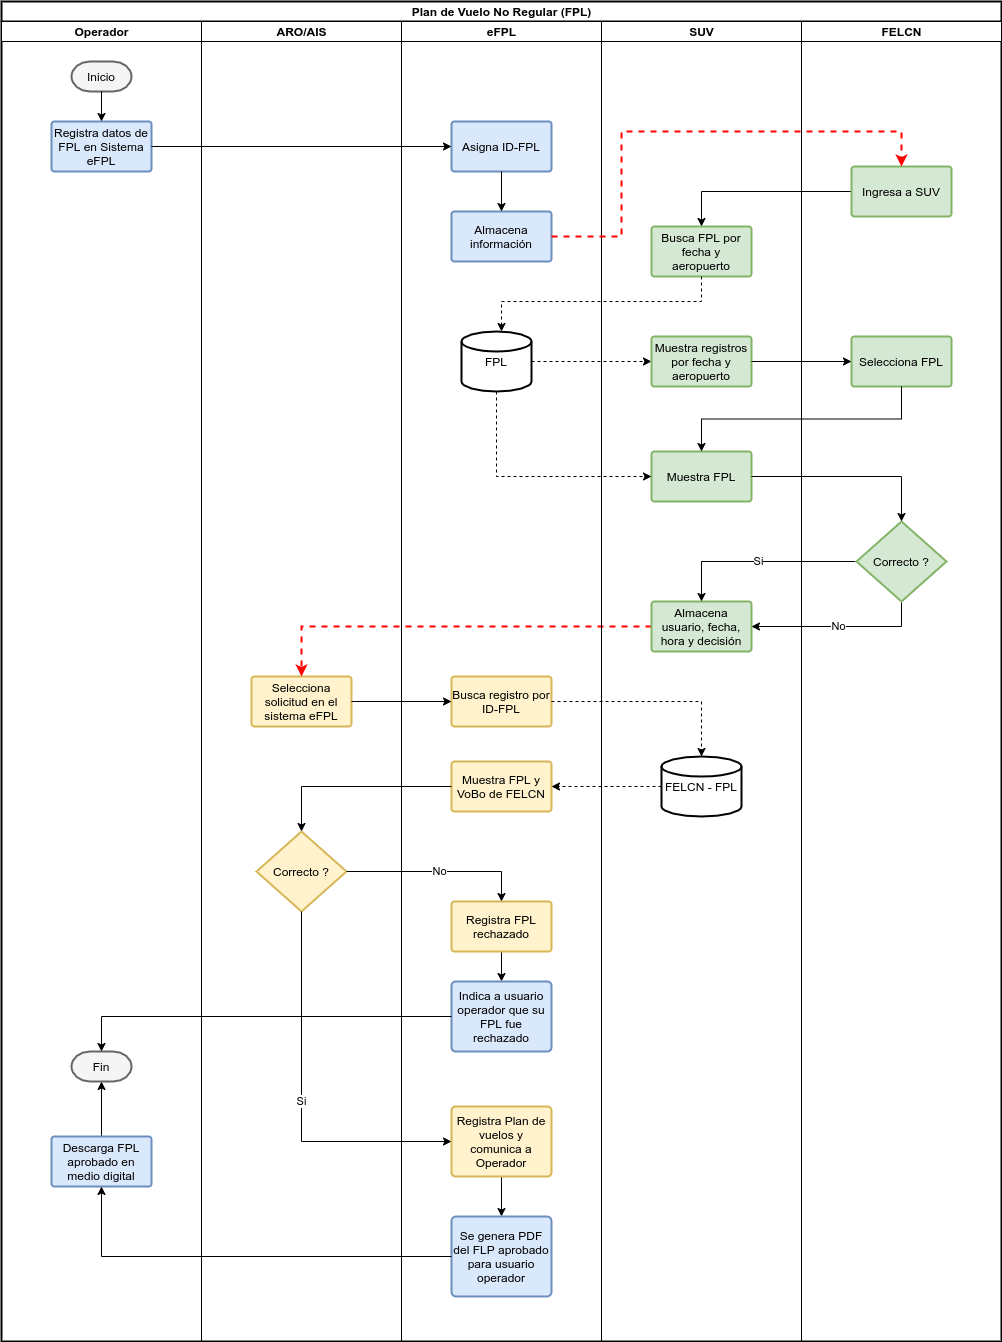

The diagram above was exported from draw.io. Its source (the exported page's mxGraphModel, read from the mxfile embedded in the PNG):
<mxGraphModel dx="1422" dy="772" grid="1" gridSize="10" guides="1" tooltips="1" connect="1" arrows="1" fold="1" page="1" pageScale="1" pageWidth="1100" pageHeight="850" math="0" shadow="0">
  <root>
    <mxCell id="0" />
    <mxCell id="1" parent="0" />
    <mxCell id="37f9da3bab8f4119-1" value="Plan de Vuelo No Regular (FPL)" style="swimlane;html=1;childLayout=stackLayout;resizeParent=1;resizeParentMax=0;startSize=20;strokeColor=#000000;strokeWidth=2;fontFamily=Helvetica;fontColor=#000000;align=center;" parent="1" vertex="1">
      <mxGeometry x="40" y="40" width="1000" height="1340" as="geometry" />
    </mxCell>
    <mxCell id="37f9da3bab8f4119-2" value="Operador" style="swimlane;html=1;startSize=20;" parent="37f9da3bab8f4119-1" vertex="1">
      <mxGeometry y="20" width="200" height="1320" as="geometry" />
    </mxCell>
    <mxCell id="37f9da3bab8f4119-11" value="Inicio" style="strokeWidth=2;html=1;shape=mxgraph.flowchart.terminator;whiteSpace=wrap;fontFamily=Helvetica;fontColor=#000000;align=center;fillColor=#f5f5f5;strokeColor=#666666;" parent="37f9da3bab8f4119-2" vertex="1">
      <mxGeometry x="70" y="40" width="60" height="30" as="geometry" />
    </mxCell>
    <mxCell id="37f9da3bab8f4119-12" value="Registra datos de FPL en Sistema eFPL" style="strokeWidth=2;html=1;shape=mxgraph.flowchart.process;whiteSpace=wrap;fontFamily=Helvetica;fontColor=#000000;align=center;fillColor=#dae8fc;strokeColor=#6c8ebf;" parent="37f9da3bab8f4119-2" vertex="1">
      <mxGeometry x="50" y="100" width="100" height="50" as="geometry" />
    </mxCell>
    <mxCell id="37f9da3bab8f4119-14" style="edgeStyle=orthogonalEdgeStyle;rounded=0;html=1;jettySize=auto;orthogonalLoop=1;fontFamily=Helvetica;fontColor=#000000;" parent="37f9da3bab8f4119-2" source="37f9da3bab8f4119-11" target="37f9da3bab8f4119-12" edge="1">
      <mxGeometry relative="1" as="geometry" />
    </mxCell>
    <mxCell id="5091c54de8a29f83-8" style="edgeStyle=orthogonalEdgeStyle;rounded=0;html=1;jettySize=auto;orthogonalLoop=1;fontFamily=Helvetica;fontColor=#000000;" parent="37f9da3bab8f4119-2" source="5091c54de8a29f83-3" target="5091c54de8a29f83-7" edge="1">
      <mxGeometry relative="1" as="geometry" />
    </mxCell>
    <mxCell id="5091c54de8a29f83-3" value="Descarga FPL aprobado en medio digital" style="strokeWidth=2;html=1;shape=mxgraph.flowchart.process;whiteSpace=wrap;fontFamily=Helvetica;fontColor=#000000;align=center;fillColor=#dae8fc;strokeColor=#6c8ebf;" parent="37f9da3bab8f4119-2" vertex="1">
      <mxGeometry x="50" y="1115" width="100" height="50" as="geometry" />
    </mxCell>
    <mxCell id="5091c54de8a29f83-7" value="Fin" style="strokeWidth=2;html=1;shape=mxgraph.flowchart.terminator;whiteSpace=wrap;fontFamily=Helvetica;fontColor=#000000;align=center;fillColor=#f5f5f5;strokeColor=#666666;" parent="37f9da3bab8f4119-2" vertex="1">
      <mxGeometry x="70" y="1030" width="60" height="30" as="geometry" />
    </mxCell>
    <mxCell id="37f9da3bab8f4119-3" value="ARO/AIS" style="swimlane;html=1;startSize=20;" parent="37f9da3bab8f4119-1" vertex="1">
      <mxGeometry x="200" y="20" width="200" height="1320" as="geometry" />
    </mxCell>
    <mxCell id="52436ca109edbbee-2" value="Selecciona solicitud en el sistema eFPL" style="strokeWidth=2;html=1;shape=mxgraph.flowchart.process;whiteSpace=wrap;fontFamily=Helvetica;fontColor=#000000;align=center;fillColor=#fff2cc;strokeColor=#d6b656;" parent="37f9da3bab8f4119-3" vertex="1">
      <mxGeometry x="50" y="655" width="100" height="50" as="geometry" />
    </mxCell>
    <mxCell id="52436ca109edbbee-9" value="Correcto ?" style="strokeWidth=2;html=1;shape=mxgraph.flowchart.decision;whiteSpace=wrap;fontFamily=Helvetica;fontColor=#000000;align=center;fillColor=#fff2cc;strokeColor=#d6b656;" parent="37f9da3bab8f4119-3" vertex="1">
      <mxGeometry x="55" y="810" width="90" height="80" as="geometry" />
    </mxCell>
    <mxCell id="37f9da3bab8f4119-24" style="edgeStyle=orthogonalEdgeStyle;rounded=0;html=1;jettySize=auto;orthogonalLoop=1;fontFamily=Helvetica;fontColor=#000000;dashed=1;" parent="37f9da3bab8f4119-1" source="37f9da3bab8f4119-22" target="37f9da3bab8f4119-19" edge="1">
      <mxGeometry relative="1" as="geometry" />
    </mxCell>
    <mxCell id="5091c54de8a29f83-16" style="edgeStyle=orthogonalEdgeStyle;rounded=0;html=1;jettySize=auto;orthogonalLoop=1;strokeColor=#FF0000;fontFamily=Helvetica;fontColor=#000000;strokeWidth=2;dashed=1;" parent="37f9da3bab8f4119-1" source="37f9da3bab8f4119-26" target="52436ca109edbbee-2" edge="1">
      <mxGeometry relative="1" as="geometry">
        <mxPoint x="350" y="485" as="targetPoint" />
      </mxGeometry>
    </mxCell>
    <mxCell id="37f9da3bab8f4119-9" value="eFPL" style="swimlane;html=1;startSize=20;" parent="37f9da3bab8f4119-1" vertex="1">
      <mxGeometry x="400" y="20" width="200" height="1320" as="geometry" />
    </mxCell>
    <mxCell id="37f9da3bab8f4119-13" value="Asigna ID-FPL " style="strokeWidth=2;html=1;shape=mxgraph.flowchart.process;whiteSpace=wrap;fontFamily=Helvetica;fontColor=#000000;align=center;fillColor=#dae8fc;strokeColor=#6c8ebf;" parent="37f9da3bab8f4119-9" vertex="1">
      <mxGeometry x="50" y="100" width="100" height="50" as="geometry" />
    </mxCell>
    <mxCell id="37f9da3bab8f4119-22" value="FPL" style="strokeWidth=2;html=1;shape=mxgraph.flowchart.database;whiteSpace=wrap;fontFamily=Helvetica;fontColor=#000000;align=center;" parent="37f9da3bab8f4119-9" vertex="1">
      <mxGeometry x="60" y="310" width="70" height="60" as="geometry" />
    </mxCell>
    <mxCell id="5091c54de8a29f83-2" value="Almacena información" style="strokeWidth=2;html=1;shape=mxgraph.flowchart.process;whiteSpace=wrap;fontFamily=Helvetica;fontColor=#000000;align=center;fillColor=#dae8fc;strokeColor=#6c8ebf;" parent="37f9da3bab8f4119-9" vertex="1">
      <mxGeometry x="50" y="190" width="100" height="50" as="geometry" />
    </mxCell>
    <mxCell id="52436ca109edbbee-3" value="Busca registro por ID-FPL" style="strokeWidth=2;html=1;shape=mxgraph.flowchart.process;whiteSpace=wrap;fontFamily=Helvetica;fontColor=#000000;align=center;fillColor=#fff2cc;strokeColor=#d6b656;" parent="37f9da3bab8f4119-9" vertex="1">
      <mxGeometry x="50" y="655" width="100" height="50" as="geometry" />
    </mxCell>
    <mxCell id="52436ca109edbbee-7" value="Muestra FPL y VoBo de FELCN" style="strokeWidth=2;html=1;shape=mxgraph.flowchart.process;whiteSpace=wrap;fontFamily=Helvetica;fontColor=#000000;align=center;fillColor=#fff2cc;strokeColor=#d6b656;" parent="37f9da3bab8f4119-9" vertex="1">
      <mxGeometry x="50" y="740" width="100" height="50" as="geometry" />
    </mxCell>
    <mxCell id="5091c54de8a29f83-5" style="edgeStyle=orthogonalEdgeStyle;rounded=0;html=1;jettySize=auto;orthogonalLoop=1;fontFamily=Helvetica;fontColor=#000000;" parent="37f9da3bab8f4119-9" source="52436ca109edbbee-13" target="5091c54de8a29f83-1" edge="1">
      <mxGeometry relative="1" as="geometry" />
    </mxCell>
    <mxCell id="52436ca109edbbee-13" value="Registra Plan de vuelos y comunica a Operador" style="strokeWidth=2;html=1;shape=mxgraph.flowchart.process;whiteSpace=wrap;fontFamily=Helvetica;fontColor=#000000;align=center;fillColor=#fff2cc;strokeColor=#d6b656;" parent="37f9da3bab8f4119-9" vertex="1">
      <mxGeometry x="50" y="1085" width="100" height="70" as="geometry" />
    </mxCell>
    <mxCell id="5091c54de8a29f83-13" style="edgeStyle=orthogonalEdgeStyle;rounded=0;html=1;jettySize=auto;orthogonalLoop=1;fontFamily=Helvetica;fontColor=#000000;" parent="37f9da3bab8f4119-9" source="52436ca109edbbee-15" target="5091c54de8a29f83-12" edge="1">
      <mxGeometry relative="1" as="geometry" />
    </mxCell>
    <mxCell id="52436ca109edbbee-15" value="Registra FPL rechazado" style="strokeWidth=2;html=1;shape=mxgraph.flowchart.process;whiteSpace=wrap;fontFamily=Helvetica;fontColor=#000000;align=center;fillColor=#fff2cc;strokeColor=#d6b656;" parent="37f9da3bab8f4119-9" vertex="1">
      <mxGeometry x="50" y="880" width="100" height="50" as="geometry" />
    </mxCell>
    <mxCell id="5091c54de8a29f83-1" value="Se genera PDF del FLP aprobado para usuario operador" style="strokeWidth=2;html=1;shape=mxgraph.flowchart.process;whiteSpace=wrap;fontFamily=Helvetica;fontColor=#000000;align=center;fillColor=#dae8fc;strokeColor=#6c8ebf;" parent="37f9da3bab8f4119-9" vertex="1">
      <mxGeometry x="50" y="1195" width="100" height="80" as="geometry" />
    </mxCell>
    <mxCell id="5091c54de8a29f83-12" value="Indica a usuario operador que su FPL fue rechazado" style="strokeWidth=2;html=1;shape=mxgraph.flowchart.process;whiteSpace=wrap;fontFamily=Helvetica;fontColor=#000000;align=center;fillColor=#dae8fc;strokeColor=#6c8ebf;" parent="37f9da3bab8f4119-9" vertex="1">
      <mxGeometry x="50" y="960" width="100" height="70" as="geometry" />
    </mxCell>
    <mxCell id="5091c54de8a29f83-10" style="edgeStyle=orthogonalEdgeStyle;rounded=0;html=1;jettySize=auto;orthogonalLoop=1;strokeColor=#000000;fontFamily=Helvetica;fontColor=#000000;" parent="37f9da3bab8f4119-9" source="37f9da3bab8f4119-13" target="5091c54de8a29f83-2" edge="1">
      <mxGeometry relative="1" as="geometry" />
    </mxCell>
    <mxCell id="52436ca109edbbee-6" style="edgeStyle=orthogonalEdgeStyle;rounded=0;html=1;jettySize=auto;orthogonalLoop=1;fontFamily=Helvetica;fontColor=#000000;" parent="37f9da3bab8f4119-1" source="52436ca109edbbee-2" target="52436ca109edbbee-3" edge="1">
      <mxGeometry relative="1" as="geometry" />
    </mxCell>
    <mxCell id="52436ca109edbbee-10" style="edgeStyle=orthogonalEdgeStyle;rounded=0;html=1;entryX=0.5;entryY=0;entryPerimeter=0;jettySize=auto;orthogonalLoop=1;fontFamily=Helvetica;fontColor=#000000;" parent="37f9da3bab8f4119-1" source="52436ca109edbbee-7" target="52436ca109edbbee-9" edge="1">
      <mxGeometry relative="1" as="geometry" />
    </mxCell>
    <mxCell id="52436ca109edbbee-11" style="edgeStyle=orthogonalEdgeStyle;rounded=0;html=1;jettySize=auto;orthogonalLoop=1;fontFamily=Helvetica;fontColor=#000000;dashed=1;" parent="37f9da3bab8f4119-1" source="52436ca109edbbee-3" target="52436ca109edbbee-4" edge="1">
      <mxGeometry relative="1" as="geometry" />
    </mxCell>
    <mxCell id="52436ca109edbbee-12" style="edgeStyle=orthogonalEdgeStyle;rounded=0;html=1;entryX=1;entryY=0.5;entryPerimeter=0;jettySize=auto;orthogonalLoop=1;fontFamily=Helvetica;fontColor=#000000;dashed=1;" parent="37f9da3bab8f4119-1" source="52436ca109edbbee-4" target="52436ca109edbbee-7" edge="1">
      <mxGeometry relative="1" as="geometry" />
    </mxCell>
    <mxCell id="52436ca109edbbee-14" value="Si" style="edgeStyle=orthogonalEdgeStyle;rounded=0;html=1;entryX=0;entryY=0.5;entryPerimeter=0;jettySize=auto;orthogonalLoop=1;fontFamily=Helvetica;fontColor=#000000;exitX=0.5;exitY=1;exitPerimeter=0;" parent="37f9da3bab8f4119-1" source="52436ca109edbbee-9" target="52436ca109edbbee-13" edge="1">
      <mxGeometry relative="1" as="geometry" />
    </mxCell>
    <mxCell id="52436ca109edbbee-16" value="No" style="edgeStyle=orthogonalEdgeStyle;rounded=0;html=1;entryX=0.5;entryY=0;entryPerimeter=0;jettySize=auto;orthogonalLoop=1;fontFamily=Helvetica;fontColor=#000000;" parent="37f9da3bab8f4119-1" source="52436ca109edbbee-9" target="52436ca109edbbee-15" edge="1">
      <mxGeometry relative="1" as="geometry" />
    </mxCell>
    <mxCell id="5091c54de8a29f83-6" style="edgeStyle=orthogonalEdgeStyle;rounded=0;html=1;jettySize=auto;orthogonalLoop=1;fontFamily=Helvetica;fontColor=#000000;" parent="37f9da3bab8f4119-1" source="5091c54de8a29f83-1" target="5091c54de8a29f83-3" edge="1">
      <mxGeometry relative="1" as="geometry" />
    </mxCell>
    <mxCell id="5091c54de8a29f83-14" style="edgeStyle=orthogonalEdgeStyle;rounded=0;html=1;entryX=0.5;entryY=0;entryPerimeter=0;jettySize=auto;orthogonalLoop=1;fontFamily=Helvetica;fontColor=#000000;" parent="37f9da3bab8f4119-1" source="5091c54de8a29f83-12" target="5091c54de8a29f83-7" edge="1">
      <mxGeometry relative="1" as="geometry" />
    </mxCell>
    <mxCell id="37f9da3bab8f4119-4" value="SUV" style="swimlane;html=1;startSize=20;" parent="37f9da3bab8f4119-1" vertex="1">
      <mxGeometry x="600" y="20" width="200" height="1320" as="geometry" />
    </mxCell>
    <mxCell id="37f9da3bab8f4119-16" value="Busca FPL por fecha y aeropuerto" style="strokeWidth=2;html=1;shape=mxgraph.flowchart.process;whiteSpace=wrap;fontFamily=Helvetica;fontColor=#000000;align=center;fillColor=#d5e8d4;strokeColor=#82b366;" parent="37f9da3bab8f4119-4" vertex="1">
      <mxGeometry x="50" y="205" width="100" height="50" as="geometry" />
    </mxCell>
    <mxCell id="37f9da3bab8f4119-19" value="Muestra registros por fecha y aeropuerto" style="strokeWidth=2;html=1;shape=mxgraph.flowchart.process;whiteSpace=wrap;fontFamily=Helvetica;fontColor=#000000;align=center;fillColor=#d5e8d4;strokeColor=#82b366;" parent="37f9da3bab8f4119-4" vertex="1">
      <mxGeometry x="50" y="315" width="100" height="50" as="geometry" />
    </mxCell>
    <mxCell id="37f9da3bab8f4119-26" value="Almacena usuario, fecha, hora y decisión" style="strokeWidth=2;html=1;shape=mxgraph.flowchart.process;whiteSpace=wrap;fontFamily=Helvetica;fontColor=#000000;align=center;fillColor=#d5e8d4;strokeColor=#82b366;" parent="37f9da3bab8f4119-4" vertex="1">
      <mxGeometry x="50" y="580" width="100" height="50" as="geometry" />
    </mxCell>
    <mxCell id="52436ca109edbbee-4" value="FELCN - FPL" style="strokeWidth=2;html=1;shape=mxgraph.flowchart.database;whiteSpace=wrap;fontFamily=Helvetica;fontColor=#000000;align=center;" parent="37f9da3bab8f4119-4" vertex="1">
      <mxGeometry x="60" y="735" width="80" height="60" as="geometry" />
    </mxCell>
    <mxCell id="5091c54de8a29f83-11" value="Muestra FPL" style="strokeWidth=2;html=1;shape=mxgraph.flowchart.process;whiteSpace=wrap;fontFamily=Helvetica;fontColor=#000000;align=center;fillColor=#d5e8d4;strokeColor=#82b366;" parent="37f9da3bab8f4119-4" vertex="1">
      <mxGeometry x="50" y="430" width="100" height="50" as="geometry" />
    </mxCell>
    <mxCell id="37f9da3bab8f4119-18" style="edgeStyle=orthogonalEdgeStyle;rounded=0;html=1;jettySize=auto;orthogonalLoop=1;fontFamily=Helvetica;fontColor=#000000;" parent="37f9da3bab8f4119-1" source="37f9da3bab8f4119-15" target="37f9da3bab8f4119-16" edge="1">
      <mxGeometry relative="1" as="geometry" />
    </mxCell>
    <mxCell id="37f9da3bab8f4119-28" value="Si" style="edgeStyle=orthogonalEdgeStyle;rounded=0;html=1;entryX=0.5;entryY=0;entryPerimeter=0;jettySize=auto;orthogonalLoop=1;fontFamily=Helvetica;fontColor=#000000;" parent="37f9da3bab8f4119-1" source="37f9da3bab8f4119-21" target="37f9da3bab8f4119-26" edge="1">
      <mxGeometry relative="1" as="geometry" />
    </mxCell>
    <mxCell id="37f9da3bab8f4119-29" value="No" style="edgeStyle=orthogonalEdgeStyle;rounded=0;html=1;jettySize=auto;orthogonalLoop=1;fontFamily=Helvetica;fontColor=#000000;exitX=0.5;exitY=1;exitPerimeter=0;" parent="37f9da3bab8f4119-1" source="37f9da3bab8f4119-21" target="37f9da3bab8f4119-26" edge="1">
      <mxGeometry relative="1" as="geometry" />
    </mxCell>
    <mxCell id="37f9da3bab8f4119-10" value="FELCN" style="swimlane;html=1;startSize=20;" parent="37f9da3bab8f4119-1" vertex="1">
      <mxGeometry x="800" y="20" width="200" height="1320" as="geometry" />
    </mxCell>
    <mxCell id="37f9da3bab8f4119-15" value="Ingresa a SUV" style="strokeWidth=2;html=1;shape=mxgraph.flowchart.process;whiteSpace=wrap;fontFamily=Helvetica;fontColor=#000000;align=center;fillColor=#d5e8d4;strokeColor=#82b366;" parent="37f9da3bab8f4119-10" vertex="1">
      <mxGeometry x="50" y="145" width="100" height="50" as="geometry" />
    </mxCell>
    <mxCell id="37f9da3bab8f4119-21" value="Correcto ?" style="strokeWidth=2;html=1;shape=mxgraph.flowchart.decision;whiteSpace=wrap;fontFamily=Helvetica;fontColor=#000000;align=center;fillColor=#d5e8d4;strokeColor=#82b366;" parent="37f9da3bab8f4119-10" vertex="1">
      <mxGeometry x="55" y="500" width="90" height="80" as="geometry" />
    </mxCell>
    <mxCell id="5091c54de8a29f83-4" value="Selecciona FPL" style="strokeWidth=2;html=1;shape=mxgraph.flowchart.process;whiteSpace=wrap;fontFamily=Helvetica;fontColor=#000000;align=center;fillColor=#d5e8d4;strokeColor=#82b366;" parent="37f9da3bab8f4119-10" vertex="1">
      <mxGeometry x="50" y="315" width="100" height="50" as="geometry" />
    </mxCell>
    <mxCell id="37f9da3bab8f4119-17" style="edgeStyle=orthogonalEdgeStyle;rounded=0;html=1;jettySize=auto;orthogonalLoop=1;fontFamily=Helvetica;fontColor=#000000;" parent="37f9da3bab8f4119-1" source="37f9da3bab8f4119-12" target="37f9da3bab8f4119-13" edge="1">
      <mxGeometry relative="1" as="geometry" />
    </mxCell>
    <mxCell id="37f9da3bab8f4119-23" style="edgeStyle=orthogonalEdgeStyle;rounded=0;html=1;jettySize=auto;orthogonalLoop=1;fontFamily=Helvetica;fontColor=#000000;dashed=1;" parent="37f9da3bab8f4119-1" source="37f9da3bab8f4119-16" target="37f9da3bab8f4119-22" edge="1">
      <mxGeometry relative="1" as="geometry">
        <Array as="points">
          <mxPoint x="700" y="300" />
          <mxPoint x="500" y="300" />
        </Array>
      </mxGeometry>
    </mxCell>
    <mxCell id="5091c54de8a29f83-15" style="edgeStyle=orthogonalEdgeStyle;rounded=0;html=1;entryX=0.5;entryY=0;entryPerimeter=0;jettySize=auto;orthogonalLoop=1;fontFamily=Helvetica;fontColor=#000000;strokeColor=#FF0000;exitX=1;exitY=0.5;exitPerimeter=0;strokeWidth=2;dashed=1;" parent="37f9da3bab8f4119-1" source="5091c54de8a29f83-2" target="37f9da3bab8f4119-15" edge="1">
      <mxGeometry relative="1" as="geometry">
        <Array as="points">
          <mxPoint x="620" y="235" />
          <mxPoint x="620" y="130" />
          <mxPoint x="900" y="130" />
        </Array>
      </mxGeometry>
    </mxCell>
    <mxCell id="5091c54de8a29f83-9" style="edgeStyle=orthogonalEdgeStyle;rounded=0;html=1;jettySize=auto;orthogonalLoop=1;strokeColor=#000000;fontFamily=Helvetica;fontColor=#000000;" parent="37f9da3bab8f4119-1" source="37f9da3bab8f4119-19" target="5091c54de8a29f83-4" edge="1">
      <mxGeometry relative="1" as="geometry" />
    </mxCell>
    <mxCell id="37f9da3bab8f4119-25" style="edgeStyle=orthogonalEdgeStyle;rounded=0;html=1;entryX=0.5;entryY=0;entryPerimeter=0;jettySize=auto;orthogonalLoop=1;fontFamily=Helvetica;fontColor=#000000;exitX=1;exitY=0.5;exitPerimeter=0;" parent="37f9da3bab8f4119-1" source="5091c54de8a29f83-11" target="37f9da3bab8f4119-21" edge="1">
      <mxGeometry relative="1" as="geometry" />
    </mxCell>
    <mxCell id="5091c54de8a29f83-17" style="edgeStyle=orthogonalEdgeStyle;rounded=0;html=1;jettySize=auto;orthogonalLoop=1;strokeColor=#000000;fontFamily=Helvetica;fontColor=#000000;exitX=0.5;exitY=1;exitPerimeter=0;" parent="37f9da3bab8f4119-1" source="5091c54de8a29f83-4" target="5091c54de8a29f83-11" edge="1">
      <mxGeometry relative="1" as="geometry" />
    </mxCell>
    <mxCell id="5091c54de8a29f83-18" style="edgeStyle=orthogonalEdgeStyle;rounded=0;html=1;entryX=0;entryY=0.5;entryPerimeter=0;jettySize=auto;orthogonalLoop=1;strokeColor=#000000;fontFamily=Helvetica;fontColor=#000000;dashed=1;exitX=0.5;exitY=1;exitPerimeter=0;" parent="37f9da3bab8f4119-1" source="37f9da3bab8f4119-22" target="5091c54de8a29f83-11" edge="1">
      <mxGeometry relative="1" as="geometry" />
    </mxCell>
  </root>
</mxGraphModel>